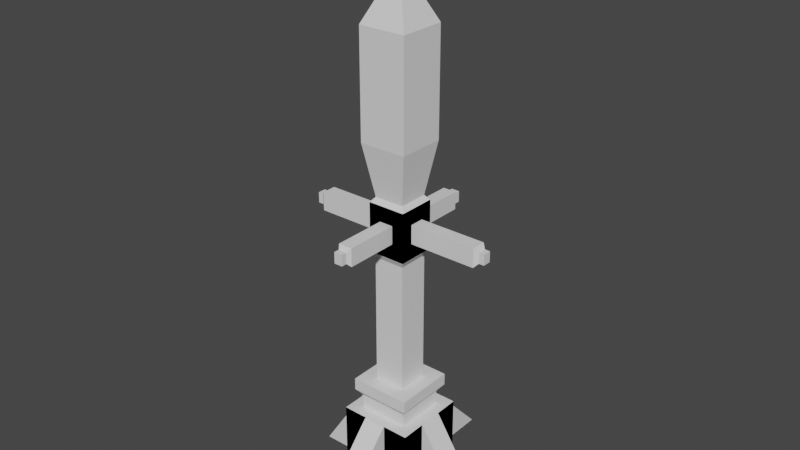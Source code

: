 # Source: equipment_deflector1.blend  (saved by Blender 3.6.13; exported with 4.5.12 LTS)
import bpy
from mathutils import Matrix  # noqa: F401  (used for matrix-valued properties, if any)

bpy.ops.wm.read_factory_settings(use_empty=True)
scene = bpy.context.scene
scene.name = 'Scene'

# ---- collections
col_collection = bpy.data.collections.new('Collection'); scene.collection.children.link(col_collection)

# ---- materials (node trees are filled in below, after node groups)
mat_base = bpy.data.materials.new('Base')
mat_base.use_transparent_shadow = False
mat_glass = bpy.data.materials.new('Glass')
mat_glass.use_transparent_shadow = False
mat_glow = bpy.data.materials.new('Glow')
mat_glow.use_transparent_shadow = False

# ---- material node trees
mat_base.use_nodes = True; mat_base.node_tree.nodes.clear()
_N = mat_base.node_tree.nodes; _L = mat_base.node_tree.links
n0 = _N.new('ShaderNodeBsdfPrincipled'); n0.name = 'Principled BSDF'; n0.location = (10, 300)
n0.distribution = 'GGX'
n0.subsurface_method = 'RANDOM_WALK_SKIN'
n0.inputs[3].default_value = 1.45
n0.inputs[27].default_value = (0.0, 0.0, 0.0, 1.0)
n0.inputs[28].default_value = 1.0
n1 = _N.new('ShaderNodeOutputMaterial'); n1.name = 'Material Output'; n1.location = (300, 300)
_L.new(n0.outputs[0], n1.inputs[0])
n1.is_active_output = True
mat_glass.use_nodes = True; mat_glass.node_tree.nodes.clear()
_N = mat_glass.node_tree.nodes; _L = mat_glass.node_tree.links
n0 = _N.new('ShaderNodeBsdfPrincipled'); n0.name = 'Principled BSDF'; n0.location = (10, 300)
n0.distribution = 'GGX'
n0.subsurface_method = 'RANDOM_WALK_SKIN'
n0.inputs[3].default_value = 1.45
n0.inputs[27].default_value = (0.0, 0.0, 0.0, 1.0)
n0.inputs[28].default_value = 1.0
n1 = _N.new('ShaderNodeOutputMaterial'); n1.name = 'Material Output'; n1.location = (300, 300)
_L.new(n0.outputs[0], n1.inputs[0])
n1.is_active_output = True
mat_glow.use_nodes = True; mat_glow.node_tree.nodes.clear()
_N = mat_glow.node_tree.nodes; _L = mat_glow.node_tree.links
n0 = _N.new('ShaderNodeBsdfPrincipled'); n0.name = 'Principled BSDF'; n0.location = (10, 300)
n0.distribution = 'GGX'
n0.subsurface_method = 'RANDOM_WALK_SKIN'
n0.inputs[3].default_value = 1.45
n0.inputs[27].default_value = (0.0, 0.0, 0.0, 1.0)
n0.inputs[28].default_value = 1.0
n1 = _N.new('ShaderNodeOutputMaterial'); n1.name = 'Material Output'; n1.location = (300, 300)
_L.new(n0.outputs[0], n1.inputs[0])
n1.is_active_output = True

# ---- world
world_world = bpy.data.worlds.new('World'); scene.world = world_world
world_world.use_nodes = True; world_world.node_tree.nodes.clear()
_N = world_world.node_tree.nodes; _L = world_world.node_tree.links
n0 = _N.new('ShaderNodeOutputWorld'); n0.name = 'World Output'; n0.location = (300, 300)
n1 = _N.new('ShaderNodeBackground'); n1.name = 'Background'; n1.location = (10, 300)
n1.inputs[0].default_value = (0.05088, 0.05088, 0.05088, 1.0)
_L.new(n1.outputs[0], n0.inputs[0])
n0.is_active_output = True
world_world.color = (0.05088, 0.05088, 0.05088)
world_world.use_sun_shadow = False
world_world.sun_shadow_jitter_overblur = 0.0

# ---- meshes
me_cube = bpy.data.meshes.new('Cube')
me_cube.from_pydata([(-1.0, -1.0, 2.0), (-1.0, 1.0, 0.0), (-0.6723, 0.6723, 2.0), (0.8213, 0.8213, 2.56), (0.8213, -0.8213, 2.56), (-0.8213, -0.8213, 2.886), (0.8213, 0.8213, 2.886), (-0.4207, -0.4207, 6.429), (0.4207, 0.4207, 6.429), (0.4207, -0.4207, 6.429), (0.5136, -0.5136, 6.603), (0.5136, 0.5136, 7.931), (-0.4067, 0.4067, 8.058), (0.4067, -0.4067, 8.058), (-0.6389, -0.6389, 9.456), (-0.6389, 0.6389, 12.27), (0.6389, -0.6389, 12.27), (-0.3079, -0.3079, 12.99), (-0.1576, 0.1576, 13.63), (0.08236, -0.08236, 14.56), (1.0, 0.3229, 0.0), (-0.3063, -1.0, 0.0), (0.3063, -1.0, 2.0), (0.3063, -1.0, 0.0), (-0.3063, -2.849, 0.0), (0.3063, -2.849, 0.0), (0.5136, -0.195, 7.015), (0.5136, -0.195, 7.519), (2.328, -0.195, 7.015), (0.1864, -0.5136, 7.026), (-0.1864, -0.5136, 7.026), (-0.1864, -0.5136, 7.508), (0.1864, -1.95, 7.026), (0.1864, -1.95, 7.508), (0.1136, -2.044, 7.12), (0.1136, -2.044, 7.414), (0.1136, -2.195, 7.12), (0.1136, -2.195, 7.414), (-0.1136, -2.195, 7.414), (2.431, -0.1094, 7.126), (2.575, 0.1094, 7.126), (1.0, 1.0, 0.0), (-1.0, -1.0, 0.0), (0.6723, 0.6723, 2.366), (-0.8213, 0.8213, 2.56), (-0.8213, -0.8213, 2.56), (0.4207, 0.4207, 2.886), (-0.5136, 0.5136, 6.603), (-0.4067, -0.4067, 8.058), (0.6389, -0.6389, 9.456), (0.6389, 0.6389, 9.456), (0.6389, 0.6389, 12.27), (0.3079, -0.3079, 13.63), (0.08236, 0.08236, 14.56), (-0.08236, -0.08236, 14.56), (-1.0, 0.3229, 0.0), (-1.021, 0.3229, 2.0), (-2.304, 0.3229, 0.0), (-2.304, -0.3229, 0.0), (-0.3063, -1.0, 2.0), (0.3063, -1.024, 2.0), (-0.3063, -1.024, 2.0), (-0.5136, 0.195, 7.015), (-0.5136, -0.195, 7.015), (-0.5136, -0.195, 7.519), (-2.328, 0.195, 7.015), (0.1864, -0.5136, 7.508), (-0.1864, -1.95, 7.026), (-0.1864, -1.95, 7.508), (-0.1136, -2.044, 7.12), (-0.1136, -2.044, 7.414), (-0.1136, -2.195, 7.12), (-2.431, 0.1094, 7.126), (-2.431, 0.1094, 7.409), (-2.431, -0.1094, 7.409), (-2.575, 0.1094, 7.126), (-2.575, -0.1094, 7.126), (1.0, 1.0, 2.0), (1.0, -1.0, 0.0), (1.0, -1.0, 2.0), (-0.6723, -0.6723, 2.0), (0.6723, -0.6723, 2.0), (-0.6723, -0.6723, 2.366), (0.6723, -0.6723, 2.366), (-0.4207, 0.4207, 6.429), (0.5136, 0.5136, 6.603), (-0.5136, -0.5136, 7.931), (-0.3079, 0.3079, 12.99), (0.3079, -0.3079, 12.99), (0.3079, 0.3079, 13.63), (-0.1576, -0.1576, 13.63), (1.0, -0.3229, 2.0), (1.0, -0.3229, 0.0), (1.0, 0.3229, 2.0), (1.021, -0.3229, 2.0), (2.304, -0.3229, 0.0), (2.304, 0.3229, 0.0), (1.021, 0.3229, 2.0), (-0.3063, 1.0, 2.0), (0.3063, 1.0, 0.0), (-0.3063, 2.849, 0.0), (-0.3063, 1.024, 2.0), (0.3063, 2.849, 0.0), (0.5136, 0.195, 7.015), (0.5136, 0.195, 7.519), (2.328, 0.195, 7.015), (2.328, -0.195, 7.519), (2.328, 0.195, 7.519), (0.1864, 0.5136, 7.026), (-0.1864, 0.5136, 7.026), (0.1864, 0.5136, 7.508), (-0.1864, 1.95, 7.026), (-0.1864, 1.95, 7.508), (-0.1136, 2.044, 7.12), (-0.1136, 2.044, 7.414), (0.1136, 2.195, 7.12), (-0.1136, 2.195, 7.414), (2.431, 0.1094, 7.126), (2.431, -0.1094, 7.409), (2.431, 0.1094, 7.409), (2.575, -0.1094, 7.126), (2.575, -0.1094, 7.409), (2.575, 0.1094, 7.409), (-1.0, 1.0, 2.0), (0.6723, 0.6723, 2.0), (-0.6723, 0.6723, 2.366), (0.8213, -0.8213, 2.886), (-0.8213, 0.8213, 2.886), (0.4207, -0.4207, 2.886), (-0.4207, -0.4207, 2.886), (-0.4207, 0.4207, 2.886), (-0.5136, -0.5136, 6.603), (0.5136, -0.5136, 7.931), (-0.5136, 0.5136, 7.931), (0.4067, 0.4067, 8.058), (-0.6389, 0.6389, 9.456), (-0.6389, -0.6389, 12.27), (0.3079, 0.3079, 12.99), (-0.3079, -0.3079, 13.63), (-0.3079, 0.3079, 13.63), (0.1576, 0.1576, 13.63), (0.1576, -0.1576, 13.63), (-0.08236, 0.08236, 14.56), (-1.0, -0.3229, 2.0), (-1.0, -0.3229, 0.0), (-1.0, 0.3229, 2.0), (-1.021, -0.3229, 2.0), (0.3063, 1.0, 2.0), (-0.3063, 1.0, 0.0), (0.3063, 1.024, 2.0), (-0.5136, 0.195, 7.519), (-2.328, -0.195, 7.015), (-2.328, -0.195, 7.519), (-2.328, 0.195, 7.519), (-0.1864, 0.5136, 7.508), (0.1864, 1.95, 7.026), (0.1864, 1.95, 7.508), (0.1136, 2.044, 7.12), (0.1136, 2.044, 7.414), (-0.1136, 2.195, 7.12), (0.1136, 2.195, 7.414), (-2.431, -0.1094, 7.126), (-2.575, -0.1094, 7.409), (-2.575, 0.1094, 7.409)], [], [(42, 0, 123, 1), (1, 123, 77, 41), (79, 0, 59, 22), (1, 41, 78, 42), (77, 123, 2, 124), (81, 124, 43, 83), (79, 77, 124, 81), (123, 0, 80, 2), (0, 79, 81, 80), (82, 83, 4, 45), (2, 80, 82, 125), (124, 2, 125, 43), (4, 3, 6, 126), (43, 125, 44, 3), (83, 43, 3, 4), (125, 82, 45, 44), (126, 6, 46, 128), (44, 45, 5, 127), (45, 4, 126, 5), (3, 44, 127, 6), (129, 128, 9, 7), (127, 5, 129, 130), (5, 126, 128, 129), (6, 127, 130, 46), (7, 9, 10, 131), (46, 130, 84, 8), (128, 46, 8, 9), (130, 129, 7, 84), (86, 131, 30, 31), (8, 84, 47, 85), (9, 8, 85, 10), (84, 7, 131, 47), (132, 11, 134, 13), (85, 47, 133, 11), (85, 11, 104, 103), (47, 131, 86, 133), (48, 13, 49, 14), (133, 86, 48, 12), (86, 132, 13, 48), (11, 133, 12, 134), (50, 135, 15, 51), (134, 12, 135, 50), (13, 134, 50, 49), (12, 48, 14, 135), (16, 51, 137, 88), (49, 50, 51, 16), (135, 14, 136, 15), (14, 49, 16, 136), (17, 88, 52, 138), (15, 136, 17, 87), (136, 16, 88, 17), (51, 15, 87, 137), (138, 52, 141, 90), (137, 87, 139, 89), (88, 137, 89, 52), (87, 17, 138, 139), (18, 90, 54, 142), (89, 139, 18, 140), (52, 89, 140, 141), (139, 138, 90, 18), (53, 142, 54, 19), (90, 141, 19, 54), (140, 18, 142, 53), (141, 140, 53, 19), (20, 93, 97, 96), (78, 41, 20, 92), (41, 77, 93, 20), (92, 20, 96, 95), (21, 23, 25, 24), (78, 79, 22, 23), (0, 42, 21, 59), (42, 78, 23, 21), (25, 60, 61, 24), (59, 21, 24, 61), (22, 59, 61, 60), (23, 22, 60, 25), (10, 85, 103, 26), (132, 10, 26, 27), (11, 132, 27, 104), (104, 27, 106, 107), (27, 26, 28, 106), (26, 103, 105, 28), (31, 30, 67, 68), (132, 86, 31, 66), (131, 10, 29, 30), (10, 132, 66, 29), (66, 31, 68, 33), (29, 66, 33, 32), (30, 29, 32, 67), (34, 35, 37, 36), (33, 68, 70, 35), (32, 33, 35, 34), (67, 32, 34, 69), (71, 36, 37, 38), (69, 34, 36, 71), (70, 69, 71, 38), (35, 70, 38, 37), (117, 119, 122, 40), (106, 28, 39, 118), (28, 105, 117, 39), (120, 40, 122, 121), (118, 39, 120, 121), (39, 117, 40, 120), (78, 41, 77, 79), (0, 143, 144, 42), (47, 62, 150, 133), (85, 11, 132, 10), (55, 57, 56, 145), (42, 144, 55, 1), (123, 145, 143, 0), (1, 55, 145, 123), (57, 58, 146, 56), (143, 146, 58, 144), (144, 58, 57, 55), (145, 56, 146, 143), (62, 65, 153, 150), (131, 63, 62, 47), (86, 64, 63, 131), (133, 150, 64, 86), (153, 73, 74, 152), (150, 153, 152, 64), (64, 152, 151, 63), (63, 151, 65, 62), (67, 69, 70, 68), (72, 75, 163, 73), (152, 74, 161, 151), (151, 161, 72, 65), (65, 72, 73, 153), (76, 162, 163, 75), (73, 163, 162, 74), (74, 162, 76, 161), (161, 76, 75, 72), (42, 78, 79, 0), (77, 147, 98, 123), (81, 83, 82, 80), (133, 154, 109, 47), (10, 132, 86, 131), (92, 95, 94, 91), (79, 91, 93, 77), (78, 92, 91, 79), (95, 96, 97, 94), (91, 94, 97, 93), (148, 100, 102, 99), (41, 99, 147, 77), (123, 98, 148, 1), (1, 148, 99, 41), (102, 100, 101, 149), (98, 101, 100, 148), (147, 149, 101, 98), (99, 102, 149, 147), (106, 118, 119, 107), (104, 107, 105, 103), (154, 112, 111, 109), (11, 110, 154, 133), (47, 109, 108, 85), (85, 108, 110, 11), (112, 114, 113, 111), (110, 156, 112, 154), (108, 155, 156, 110), (109, 111, 155, 108), (157, 115, 160, 158), (156, 158, 114, 112), (111, 113, 157, 155), (159, 116, 160, 115), (113, 159, 115, 157), (114, 116, 159, 113), (158, 160, 116, 114), (107, 119, 117, 105), (118, 121, 122, 119), (156, 155, 157, 158)])
me_cube.polygons.foreach_set('material_index', [0, 0, 0, 0, 0, 0, 0, 0, 0, 0, 0, 0, 0, 0, 0, 0, 0, 0, 0, 0, 0, 0, 0, 0, 0, 0, 0, 0, 0, 0, 0, 0, 0, 0, 0, 0, 0, 0, 0, 0, 1, 0, 0, 0, 0, 1, 1, 1, 2, 0, 0, 0, 0, 2, 2, 2, 0, 0, 0, 0, 0, 0, 0, 0, 0, 0, 0, 0, 0, 0, 0, 0, 0, 0, 0, 0, 0, 0, 0, 0, 0, 0, 0, 0, 0, 0, 0, 0, 0, 0, 0, 0, 0, 0, 0, 0, 0, 0, 0, 0, 0, 0, 0, 0, 0, 0, 0, 0, 0, 0, 0, 0, 0, 0, 0, 0, 0, 0, 0, 0, 0, 0, 0, 0, 0, 0, 0, 0, 0, 0, 0, 0, 0, 0, 0, 0, 0, 0, 0, 0, 0, 0, 0, 0, 0, 0, 0, 0, 0, 0, 0, 0, 0, 0, 0, 0, 0, 0, 0, 0, 0, 0, 0, 0, 0, 0, 0, 0, 0, 0])
_uv = me_cube.uv_layers.new(name='UVMap')
_uv.uv.foreach_set('vector', [0.7355, 0.4843, 0.574, 0.4843, 0.574, 0.3229, 0.7355, 0.3229, 0.574, 0.4843, 0.4126, 0.4843, 0.4126, 0.3229, 0.574, 0.3229, 0.4126, 0.3229, 0.4126, 0.3229, 0.4126, 0.3229, 0.4126, 0.3229, 0.574, 0.1614, 0.4126, 0.1614, 0.4126, 0.0, 0.574, 0.0, 0.574, 0.3229, 0.4126, 0.3229, 0.439, 0.2964, 0.5476, 0.2964, 0.2776, 0.8794, 0.2776, 0.988, 0.2481, 0.988, 0.2481, 0.8794, 0.574, 0.1614, 0.574, 0.3229, 0.5476, 0.2964, 0.5476, 0.1879, 0.4126, 0.3229, 0.4126, 0.1614, 0.439, 0.1879, 0.439, 0.2964, 0.4126, 0.1614, 0.574, 0.1614, 0.5476, 0.1879, 0.439, 0.1879, 0.7653, 0.8242, 0.7653, 0.9328, 0.7496, 0.9448, 0.7496, 0.8122, 0.349, 0.8794, 0.349, 0.988, 0.3194, 0.988, 0.3194, 0.8794, 0.8807, 0.8259, 0.8807, 0.9344, 0.8511, 0.9344, 0.8511, 0.8259, 0.2326, 0.8674, 0.2326, 1.0, 0.2063, 1.0, 0.2063, 0.8674, 0.8511, 0.8259, 0.8511, 0.9344, 0.8354, 0.9465, 0.8354, 0.8139, 0.2481, 0.8794, 0.2481, 0.988, 0.2326, 1.0, 0.2326, 0.8674, 0.3194, 0.8794, 0.3194, 0.988, 0.3039, 1.0, 0.3039, 0.8674, 0.7066, 0.8072, 0.7066, 0.9398, 0.6743, 0.9075, 0.6743, 0.8395, 0.3039, 0.8674, 0.3039, 1.0, 0.2776, 1.0, 0.2776, 0.8674, 0.7496, 0.8122, 0.7496, 0.9448, 0.7233, 0.9448, 0.7233, 0.8122, 0.8354, 0.8139, 0.8354, 0.9465, 0.8091, 0.9465, 0.8091, 0.8139, 0.2918, 0.8674, 0.2239, 0.8674, 0.2239, 0.5814, 0.2918, 0.5814, 0.574, 0.9398, 0.574, 0.8072, 0.6064, 0.8395, 0.6064, 0.9075, 0.574, 0.8072, 0.7066, 0.8072, 0.6743, 0.8395, 0.6064, 0.8395, 0.7066, 0.9398, 0.574, 0.9398, 0.6064, 0.9075, 0.6743, 0.9075, 0.2918, 0.5814, 0.2239, 0.5814, 0.2164, 0.5673, 0.2993, 0.5673, 0.395, 0.8674, 0.3271, 0.8674, 0.3271, 0.5814, 0.395, 0.5814, 0.08554, 0.8675, 0.01761, 0.8675, 0.01761, 0.5816, 0.08554, 0.5816, 0.1887, 0.8675, 0.1208, 0.8675, 0.1208, 0.5816, 0.1887, 0.5816, 0.2993, 0.4601, 0.2993, 0.5673, 0.2729, 0.5332, 0.2729, 0.4943, 0.395, 0.5814, 0.3271, 0.5814, 0.3196, 0.5673, 0.4025, 0.5673, 0.08554, 0.5816, 0.01761, 0.5816, 0.01011, 0.5676, 0.09304, 0.5676, 0.1887, 0.5816, 0.1208, 0.5816, 0.1133, 0.5676, 0.1962, 0.5676, 0.09304, 0.4604, 0.01011, 0.4604, 0.01875, 0.4501, 0.0844, 0.4501, 0.4025, 0.5673, 0.3196, 0.5673, 0.3196, 0.4601, 0.4025, 0.4601, 0.01011, 0.5676, 0.01011, 0.4604, 0.03583, 0.4937, 0.03583, 0.5344, 0.1962, 0.5676, 0.1133, 0.5676, 0.1133, 0.4604, 0.1962, 0.4604, 0.2907, 0.45, 0.225, 0.45, 0.2063, 0.337, 0.3094, 0.337, 0.1962, 0.4604, 0.1133, 0.4604, 0.1219, 0.4501, 0.1875, 0.4501, 0.2993, 0.4601, 0.2164, 0.4601, 0.225, 0.45, 0.2907, 0.45, 0.4025, 0.4601, 0.3196, 0.4601, 0.3282, 0.45, 0.3938, 0.45, 0.4126, 0.337, 0.3094, 0.337, 0.3094, 0.1101, 0.4126, 0.1101, 0.3938, 0.45, 0.3282, 0.45, 0.3094, 0.337, 0.4126, 0.337, 0.0844, 0.4501, 0.01875, 0.4501, 0.0, 0.3375, 0.1031, 0.3375, 0.1875, 0.4501, 0.1219, 0.4501, 0.1031, 0.3375, 0.2063, 0.3375, 0.1031, 0.1107, 0.0, 0.1107, 0.02672, 0.05178, 0.07643, 0.05178, 0.1031, 0.3375, 0.0, 0.3375, 0.0, 0.1107, 0.1031, 0.1107, 0.2063, 0.3375, 0.1031, 0.3375, 0.1031, 0.1107, 0.2063, 0.1107, 0.3094, 0.337, 0.2063, 0.337, 0.2063, 0.1101, 0.3094, 0.1101, 0.2827, 0.05179, 0.233, 0.05179, 0.233, 0.0, 0.2827, 0.0, 0.2063, 0.1107, 0.1031, 0.1107, 0.1299, 0.05178, 0.1796, 0.05178, 0.3094, 0.1101, 0.2063, 0.1101, 0.233, 0.05179, 0.2827, 0.05179, 0.4126, 0.1101, 0.3094, 0.1101, 0.3362, 0.05179, 0.3859, 0.05179, 0.1541, 0.8675, 0.2038, 0.8675, 0.1916, 0.8796, 0.1662, 0.8796, 0.3859, 0.05179, 0.3362, 0.05179, 0.3362, 0.0, 0.3859, 0.0, 0.07643, 0.05178, 0.02672, 0.05178, 0.02672, 0.0, 0.07643, 0.0, 0.1796, 0.05178, 0.1299, 0.05178, 0.1299, 0.0, 0.1796, 0.0, 0.07759, 0.9424, 0.05213, 0.9424, 0.05821, 0.8675, 0.07151, 0.8675, 0.2038, 0.9172, 0.1541, 0.9172, 0.1662, 0.9051, 0.1916, 0.9051, 0.2038, 0.8675, 0.2038, 0.9172, 0.1916, 0.9051, 0.1916, 0.8796, 0.1541, 0.9172, 0.1541, 0.8675, 0.1662, 0.8796, 0.1662, 0.9051, 0.7199, 0.8382, 0.7066, 0.8382, 0.7066, 0.8249, 0.7199, 0.8249, 0.1286, 0.9423, 0.1031, 0.9423, 0.1092, 0.8675, 0.1225, 0.8675, 0.1541, 0.9423, 0.1286, 0.9423, 0.1347, 0.8675, 0.148, 0.8675, 0.103, 0.9424, 0.07759, 0.9424, 0.08366, 0.8675, 0.09696, 0.8675, 0.7233, 0.8122, 0.7233, 0.6508, 0.725, 0.6508, 0.8285, 0.8122, 0.4126, 0.3229, 0.4126, 0.3229, 0.4126, 0.3229, 0.4126, 0.3229, 0.7355, 0.1614, 0.574, 0.1614, 0.574, 0.1068, 0.7355, 0.1068, 0.349, 0.8674, 0.4011, 0.8674, 0.4011, 0.9727, 0.349, 0.9727, 0.9309, 0.1493, 0.8814, 0.1493, 0.8814, 0.0, 0.9309, 0.0, 0.574, 0.6458, 0.4126, 0.6458, 0.4126, 0.5898, 0.574, 0.5898, 0.4126, 0.4843, 0.574, 0.4843, 0.574, 0.5403, 0.4126, 0.5403, 0.4126, 0.3229, 0.4126, 0.3229, 0.4126, 0.3229, 0.4126, 0.3229, 0.8568, 0.6449, 0.8568, 0.4843, 0.9063, 0.4843, 0.9063, 0.6449, 0.7233, 0.4843, 0.7233, 0.6458, 0.574, 0.6458, 0.7213, 0.4843, 0.5672, 0.6458, 0.5672, 0.6952, 0.5652, 0.6952, 0.5652, 0.6458, 0.574, 0.3229, 0.574, 0.1614, 0.576, 0.1614, 0.7233, 0.3229, 0.09304, 0.5676, 0.01011, 0.5676, 0.03583, 0.5344, 0.06732, 0.5344, 0.09304, 0.4604, 0.09304, 0.5676, 0.06732, 0.5344, 0.06732, 0.4937, 0.01011, 0.4604, 0.09304, 0.4604, 0.06732, 0.4937, 0.03583, 0.4937, 0.7669, 0.4843, 0.7355, 0.4843, 0.7355, 0.3379, 0.7669, 0.3379, 0.7233, 0.4843, 0.764, 0.4843, 0.764, 0.6308, 0.7233, 0.6308, 0.8814, 0.2985, 0.9129, 0.2985, 0.9129, 0.4449, 0.8814, 0.4449, 0.4904, 0.8072, 0.5292, 0.8072, 0.5292, 0.9232, 0.4904, 0.9232, 0.2164, 0.4601, 0.2993, 0.4601, 0.2729, 0.4943, 0.2428, 0.4943, 0.2993, 0.5673, 0.2164, 0.5673, 0.2428, 0.5332, 0.2729, 0.5332, 0.2164, 0.5673, 0.2164, 0.4601, 0.2428, 0.4943, 0.2428, 0.5332, 0.9108, 0.9471, 0.8807, 0.9471, 0.8807, 0.8311, 0.9108, 0.8311, 0.4515, 0.943, 0.4126, 0.943, 0.4126, 0.827, 0.4515, 0.827, 0.9602, 0.7667, 0.9301, 0.7667, 0.9301, 0.6508, 0.9602, 0.6508, 0.4438, 0.8194, 0.4201, 0.8194, 0.4201, 0.8072, 0.4438, 0.8072, 0.9108, 0.8311, 0.8807, 0.8311, 0.8865, 0.8235, 0.9049, 0.8235, 0.4515, 0.827, 0.4126, 0.827, 0.4201, 0.8194, 0.4438, 0.8194, 0.7233, 0.286, 0.7233, 0.2559, 0.7309, 0.2618, 0.7309, 0.2801, 0.8998, 0.4686, 0.8814, 0.4686, 0.8814, 0.4449, 0.8998, 0.4449, 0.574, 0.7294, 0.574, 0.7478, 0.5618, 0.7478, 0.5618, 0.7294, 0.4978, 0.9308, 0.5216, 0.9308, 0.5216, 0.943, 0.4978, 0.943, 0.9049, 0.8235, 0.8865, 0.8235, 0.8865, 0.8114, 0.9049, 0.8114, 0.7673, 0.01168, 0.7444, 0.01168, 0.7444, 5.952e-09, 0.7673, 4.954e-09, 0.7233, 0.6308, 0.764, 0.6308, 0.7551, 0.6391, 0.7323, 0.6391, 0.7321, 0.1929, 0.7321, 0.2244, 0.7233, 0.2175, 0.7233, 0.1998, 0.9358, 0.4678, 0.9181, 0.4678, 0.9181, 0.4449, 0.9358, 0.4449, 0.7323, 0.6391, 0.7551, 0.6391, 0.7551, 0.6508, 0.7323, 0.6508, 0.5735, 0.7661, 0.5735, 0.7838, 0.5618, 0.7838, 0.5618, 0.7661, 0.7355, -3.279e-09, 0.7355, 0.1614, 0.574, 0.1614, 0.574, 3.777e-09, 0.574, 0.4843, 0.574, 0.4297, 0.7355, 0.4297, 0.7355, 0.4843, 0.1962, 0.5676, 0.1705, 0.5344, 0.1705, 0.4937, 0.1962, 0.4604, 0.01011, 0.5676, 0.01011, 0.4604, 0.09304, 0.4604, 0.09304, 0.5676, 0.8814, 0.1614, 0.7762, 0.1614, 0.8797, 0.0, 0.8814, 0.0, 0.4126, 0.3229, 0.4126, 0.3229, 0.4126, 0.3229, 0.4126, 0.3229, 0.4126, 0.3229, 0.4126, 0.3229, 0.4126, 0.3229, 0.4126, 0.3229, 0.7355, 0.3229, 0.7355, 0.3776, 0.574, 0.3776, 0.574, 0.3229, 0.8568, 0.6475, 0.8047, 0.6475, 0.8047, 0.4843, 0.8568, 0.4843, 0.7762, 0.1614, 0.7778, 0.1614, 0.8814, 0.3229, 0.7762, 0.3229, 4.028e-09, 0.9728, -5.723e-10, 0.8675, 0.05213, 0.8675, 0.05213, 0.9728, 0.5635, 0.6979, 0.5618, 0.6979, 0.5618, 0.6458, 0.5635, 0.6458, 0.7762, 0.1664, 0.7762, 0.3128, 0.7355, 0.3128, 0.7355, 0.1664, 0.1133, 0.5676, 0.139, 0.5344, 0.1705, 0.5344, 0.1962, 0.5676, 0.1133, 0.4604, 0.139, 0.4937, 0.139, 0.5344, 0.1133, 0.5676, 0.1962, 0.4604, 0.1705, 0.4937, 0.139, 0.4937, 0.1133, 0.4604, 0.5709, 0.7294, 0.5618, 0.7225, 0.5618, 0.7048, 0.5709, 0.6979, 0.9377, 0.4843, 0.9377, 0.6308, 0.9063, 0.6308, 0.9063, 0.4843, 0.764, 0.6508, 0.764, 0.5043, 0.8047, 0.5043, 0.8047, 0.6508, 0.9129, 0.4449, 0.9129, 0.2985, 0.9444, 0.2985, 0.9444, 0.4449, 0.5292, 0.9232, 0.5216, 0.9308, 0.4978, 0.9308, 0.4904, 0.9232, 0.7673, 0.3212, 0.7673, 0.3328, 0.7444, 0.3328, 0.7444, 0.3212, 0.764, 0.5043, 0.7729, 0.496, 0.7958, 0.496, 0.8047, 0.5043, 0.7321, 0.2559, 0.7233, 0.249, 0.7233, 0.2313, 0.7321, 0.2244, 0.7762, 0.3128, 0.7673, 0.3212, 0.7444, 0.3212, 0.7355, 0.3128, 0.1541, 0.94, 0.1541, 0.9172, 0.1717, 0.9172, 0.1717, 0.94, 0.5735, 0.8014, 0.5618, 0.8014, 0.5618, 0.7838, 0.5735, 0.7838, 0.7729, 0.496, 0.7729, 0.4843, 0.7958, 0.4843, 0.7958, 0.496, 0.7066, 0.8072, 0.7183, 0.8072, 0.7183, 0.8249, 0.7066, 0.8249, 0.574, 0.4843, 0.574, 0.6458, 0.4126, 0.6458, 0.4126, 0.4843, 0.4126, 0.3229, 0.4126, 0.3229, 0.4126, 0.3229, 0.4126, 0.3229, 0.7949, 0.9328, 0.7653, 0.9328, 0.7653, 0.8242, 0.7949, 0.8242, 0.3196, 0.4601, 0.346, 0.4943, 0.346, 0.5332, 0.3196, 0.5673, 0.2164, 0.5673, 0.2164, 0.4601, 0.2993, 0.4601, 0.2993, 0.5673, 0.8814, 0.4843, 0.7762, 0.4843, 0.8797, 0.3229, 0.8814, 0.3229, 0.4126, 0.3229, 0.4126, 0.3229, 0.4126, 0.3229, 0.4126, 0.3229, 0.7355, -3.279e-09, 0.7355, 0.05466, 0.574, 0.05466, 0.574, 3.777e-09, 0.8807, 0.8139, 0.8285, 0.8139, 0.8285, 0.6508, 0.8807, 0.6508, 0.5635, 0.6458, 0.5652, 0.6458, 0.5652, 0.6979, 0.5635, 0.6979, 0.9309, 0.1493, 0.9309, 0.2985, 0.8814, 0.2985, 0.8814, 0.1493, 0.574, 0.3229, 0.574, 0.3789, 0.4126, 0.3789, 0.4126, 0.3229, 0.4126, 0.4843, 0.4126, 0.4283, 0.574, 0.4283, 0.574, 0.4843, 0.4126, 0.3229, 0.4126, 0.3229, 0.4126, 0.3229, 0.4126, 0.3229, 0.9301, 0.8114, 0.8807, 0.8114, 0.8807, 0.6508, 0.9301, 0.6508, 0.574, 0.6458, 0.576, 0.6458, 0.7233, 0.8072, 0.574, 0.8072, 0.5672, 0.6458, 0.5691, 0.6458, 0.5691, 0.6952, 0.5672, 0.6952, 0.5618, 0.8072, 0.4126, 0.8072, 0.5599, 0.6458, 0.5618, 0.6458, 0.7323, 0.1929, 0.7233, 0.186, 0.7233, 0.1684, 0.7323, 0.1614, 0.7355, 0.1664, 0.7355, 0.01999, 0.7762, 0.01999, 0.7762, 0.1664, 0.4515, 0.943, 0.4515, 0.827, 0.4904, 0.827, 0.4904, 0.943, 0.4025, 0.4601, 0.3761, 0.4943, 0.346, 0.4943, 0.3196, 0.4601, 0.3196, 0.5673, 0.346, 0.5332, 0.3761, 0.5332, 0.4025, 0.5673, 0.4025, 0.5673, 0.3761, 0.5332, 0.3761, 0.4943, 0.4025, 0.4601, 0.4515, 0.827, 0.459, 0.8194, 0.4827, 0.8194, 0.4904, 0.827, 0.9408, 0.8114, 0.9408, 0.9273, 0.9108, 0.9273, 0.9108, 0.8114, 0.5681, 0.8072, 0.5681, 0.9232, 0.5292, 0.9232, 0.5292, 0.8072, 0.9609, -4.812e-09, 0.9609, 0.116, 0.9309, 0.116, 0.9309, -4.812e-09, 0.5604, 0.9308, 0.5604, 0.943, 0.5367, 0.943, 0.5367, 0.9308, 0.9408, 0.9273, 0.935, 0.9349, 0.9166, 0.9349, 0.9108, 0.9273, 0.7233, 0.286, 0.7309, 0.2919, 0.7309, 0.3102, 0.7233, 0.3161, 0.8998, 0.4686, 0.8998, 0.4449, 0.9181, 0.4449, 0.9181, 0.4686, 0.5618, 0.7478, 0.574, 0.7478, 0.574, 0.7661, 0.5618, 0.7661, 0.459, 0.8194, 0.459, 0.8072, 0.4827, 0.8072, 0.4827, 0.8194, 0.935, 0.9349, 0.935, 0.9471, 0.9166, 0.9471, 0.9166, 0.9349, 0.7355, 0.01999, 0.7444, 0.01168, 0.7673, 0.01168, 0.7762, 0.01999, 0.7949, 0.8122, 0.8066, 0.8122, 0.8066, 0.8299, 0.7949, 0.8299, 0.5292, 0.9232, 0.5681, 0.9232, 0.5604, 0.9308, 0.5367, 0.9308])
me_cube.materials.append(mat_base)
me_cube.materials.append(mat_glass)
me_cube.materials.append(mat_glow)
me_cube.update()

# ---- objects
ob_cube = bpy.data.objects.new('Cube', me_cube)

# ---- transforms, parenting, visibility, modifiers, constraints
ob_cube.location = (0.0, 0.0, 0.0)

# ---- collection membership
col_collection.objects.link(ob_cube)

# ---- scene / render settings (as saved in the file)
scene.frame_start = 1; scene.frame_end = 250; scene.frame_set(1)
scene.render.engine = 'BLENDER_EEVEE_NEXT'
scene.cycles.sampling_pattern = 'TABULATED_SOBOL'
scene.view_settings.view_transform = 'Filmic'
bpy.context.view_layer.update()

# ---- added for rendering (the .blend has no active camera and no usable light): camera, sun
cam_auto = bpy.data.cameras.new('AutoCamera')
cam_auto.lens = 50.0
cam_auto.sensor_width = 36.0
cam_auto.clip_end = 1000.0
ob_auto_camera = bpy.data.objects.new('AutoCamera', cam_auto)
scene.collection.objects.link(ob_auto_camera)
ob_auto_camera.location = (15.2299, -18.2759, 19.4634)
ob_auto_camera.rotation_euler = (1.09748, -7.21219e-08, 0.694738)
scene.camera = ob_auto_camera
light_auto_sun = bpy.data.lights.new('AutoSun', 'SUN')
light_auto_sun.energy = 3.0
light_auto_sun.angle = 0.0523599
ob_auto_sun = bpy.data.objects.new('AutoSun', light_auto_sun)
scene.collection.objects.link(ob_auto_sun)
ob_auto_sun.rotation_euler = (0.872665, 0.174533, 0.523599)
bpy.context.view_layer.update()
